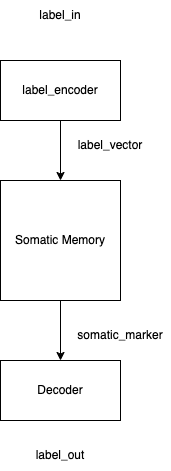

The diagram above was exported from draw.io. Its source (the exported page's mxGraphModel, read from the mxfile embedded in the PNG):
<mxGraphModel dx="962" dy="619" grid="1" gridSize="10" guides="1" tooltips="1" connect="1" arrows="1" fold="1" page="1" pageScale="1" pageWidth="850" pageHeight="1100" math="0" shadow="0">
  <root>
    <mxCell id="0" />
    <mxCell id="1" parent="0" />
    <mxCell id="6" style="edgeStyle=none;html=1;exitX=0.5;exitY=1;exitDx=0;exitDy=0;entryX=0.5;entryY=0;entryDx=0;entryDy=0;" edge="1" parent="1" source="2" target="3">
      <mxGeometry relative="1" as="geometry" />
    </mxCell>
    <mxCell id="2" value="label_encoder" style="rounded=0;whiteSpace=wrap;html=1;" vertex="1" parent="1">
      <mxGeometry x="40" y="80" width="120" height="60" as="geometry" />
    </mxCell>
    <mxCell id="7" style="edgeStyle=none;html=1;exitX=0.5;exitY=1;exitDx=0;exitDy=0;" edge="1" parent="1" source="3" target="5">
      <mxGeometry relative="1" as="geometry" />
    </mxCell>
    <mxCell id="3" value="Somatic Memory" style="whiteSpace=wrap;html=1;aspect=fixed;" vertex="1" parent="1">
      <mxGeometry x="40" y="200" width="120" height="120" as="geometry" />
    </mxCell>
    <mxCell id="5" value="Decoder" style="rounded=0;whiteSpace=wrap;html=1;" vertex="1" parent="1">
      <mxGeometry x="40" y="380" width="120" height="60" as="geometry" />
    </mxCell>
    <mxCell id="8" value="label_in" style="text;html=1;strokeColor=none;fillColor=none;align=center;verticalAlign=middle;whiteSpace=wrap;rounded=0;" vertex="1" parent="1">
      <mxGeometry x="70" y="20" width="60" height="30" as="geometry" />
    </mxCell>
    <mxCell id="9" value="label_vector" style="text;html=1;strokeColor=none;fillColor=none;align=center;verticalAlign=middle;whiteSpace=wrap;rounded=0;" vertex="1" parent="1">
      <mxGeometry x="110" y="150" width="80" height="30" as="geometry" />
    </mxCell>
    <mxCell id="11" value="somatic_marker" style="text;html=1;strokeColor=none;fillColor=none;align=center;verticalAlign=middle;whiteSpace=wrap;rounded=0;" vertex="1" parent="1">
      <mxGeometry x="110" y="340" width="100" height="30" as="geometry" />
    </mxCell>
    <mxCell id="12" value="label_out" style="text;html=1;strokeColor=none;fillColor=none;align=center;verticalAlign=middle;whiteSpace=wrap;rounded=0;" vertex="1" parent="1">
      <mxGeometry x="60" y="460" width="80" height="30" as="geometry" />
    </mxCell>
  </root>
</mxGraphModel>